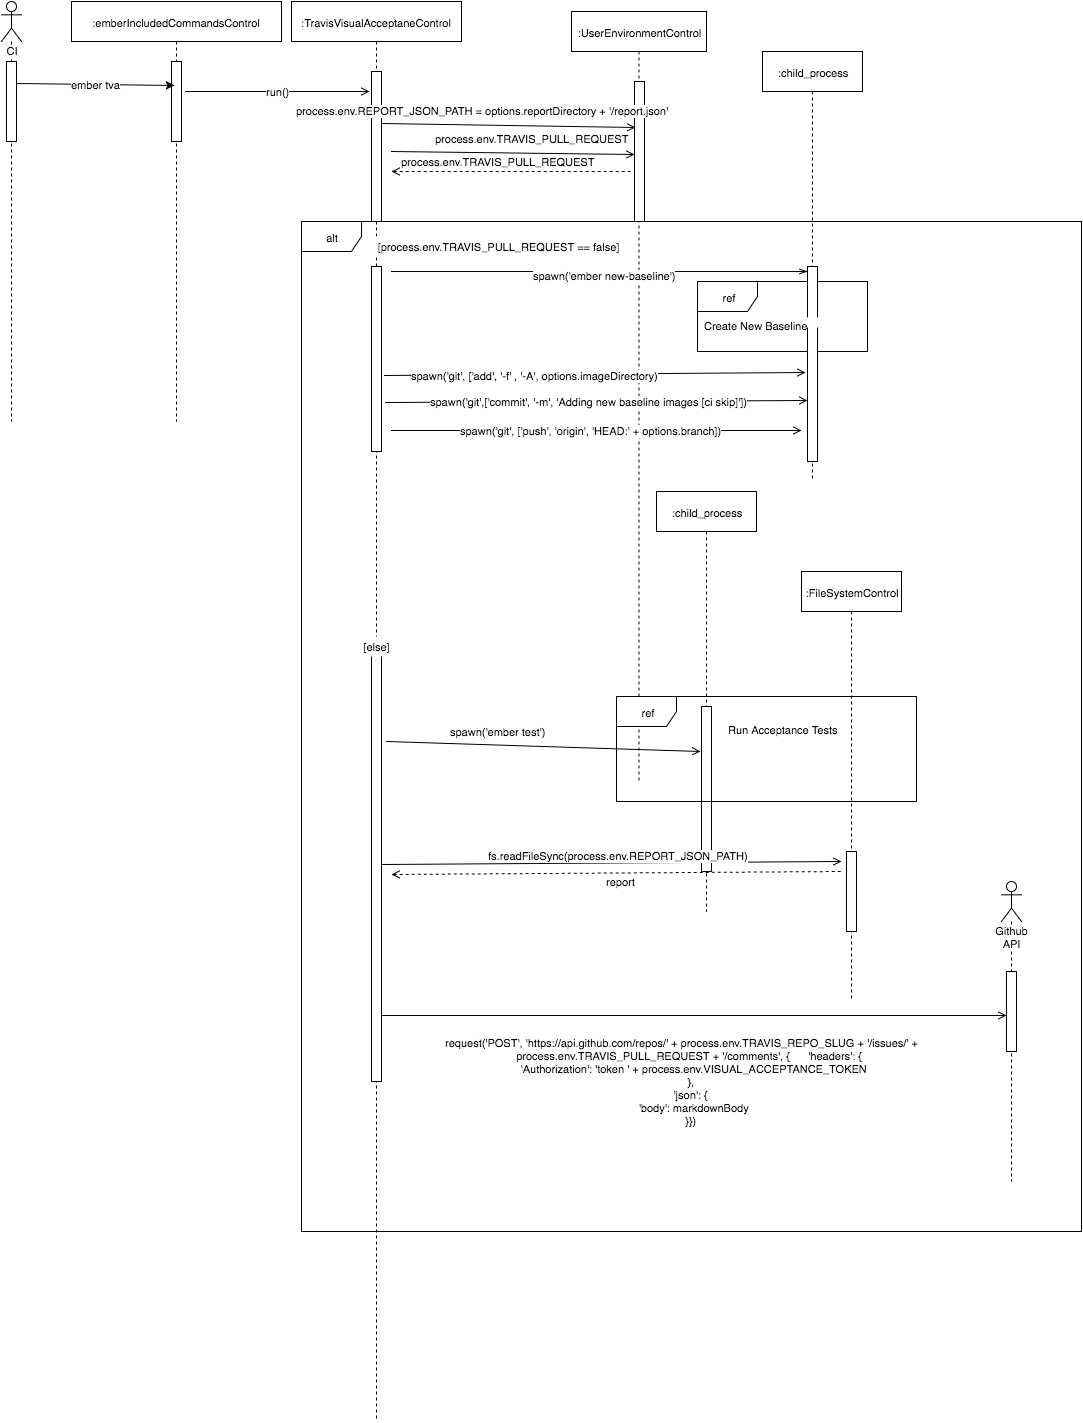

The diagram above was exported from draw.io. Its source (the exported page's mxGraphModel, read from the mxfile embedded in the PNG):
<mxGraphModel dx="954" dy="557" grid="1" gridSize="10" guides="1" tooltips="1" connect="1" arrows="1" fold="1" page="1" pageScale="1" pageWidth="850" pageHeight="1100" background="#ffffff" math="0" shadow="0">
  <root>
    <mxCell id="0" />
    <mxCell id="1" parent="0" />
    <mxCell id="642c3c9033637f6d-1" value="CI" style="shape=umlLifeline;participant=umlActor;perimeter=lifelinePerimeter;whiteSpace=wrap;html=1;container=1;collapsible=0;recursiveResize=0;verticalAlign=top;spacingTop=36;labelBackgroundColor=#ffffff;outlineConnect=0;fillColor=#ffffff;gradientColor=none;fontSize=11;" vertex="1" parent="1">
      <mxGeometry x="50" y="10" width="20" height="420" as="geometry" />
    </mxCell>
    <mxCell id="642c3c9033637f6d-2" value="" style="html=1;points=[];perimeter=orthogonalPerimeter;fillColor=#ffffff;gradientColor=none;fontSize=11;" vertex="1" parent="642c3c9033637f6d-1">
      <mxGeometry x="5" y="60" width="10" height="80" as="geometry" />
    </mxCell>
    <mxCell id="642c3c9033637f6d-3" value=":emberIncludedCommandsControl" style="shape=umlLifeline;perimeter=lifelinePerimeter;whiteSpace=wrap;html=1;container=1;collapsible=0;recursiveResize=0;outlineConnect=0;fillColor=#ffffff;gradientColor=none;fontSize=11;" vertex="1" parent="1">
      <mxGeometry x="120" y="10" width="210" height="420" as="geometry" />
    </mxCell>
    <mxCell id="642c3c9033637f6d-4" value="" style="html=1;points=[];perimeter=orthogonalPerimeter;fillColor=#ffffff;gradientColor=none;fontSize=11;" vertex="1" parent="642c3c9033637f6d-3">
      <mxGeometry x="100" y="60" width="10" height="80" as="geometry" />
    </mxCell>
    <mxCell id="642c3c9033637f6d-5" value="ember tva" style="endArrow=classic;html=1;fontSize=11;entryX=0.3;entryY=0.313;entryPerimeter=0;exitX=1.1;exitY=0.288;exitPerimeter=0;endFill=1;" edge="1" parent="1">
      <mxGeometry x="66" y="92" width="50" height="50" as="geometry">
        <mxPoint x="66" y="92" as="sourcePoint" />
        <mxPoint x="223" y="94" as="targetPoint" />
        <mxPoint as="offset" />
      </mxGeometry>
    </mxCell>
    <mxCell id="642c3c9033637f6d-6" value="&lt;span&gt;:TravisVisualAcceptaneControl&lt;/span&gt;" style="shape=umlLifeline;perimeter=lifelinePerimeter;whiteSpace=wrap;html=1;container=1;collapsible=0;recursiveResize=0;outlineConnect=0;fillColor=#ffffff;gradientColor=none;fontSize=11;" vertex="1" parent="1">
      <mxGeometry x="340" y="10" width="170" height="1420" as="geometry" />
    </mxCell>
    <mxCell id="642c3c9033637f6d-7" value="" style="html=1;points=[];perimeter=orthogonalPerimeter;fillColor=#ffffff;gradientColor=none;fontSize=11;" vertex="1" parent="642c3c9033637f6d-6">
      <mxGeometry x="80" y="70" width="10" height="150" as="geometry" />
    </mxCell>
    <mxCell id="642c3c9033637f6d-8" value="run()" style="endArrow=open;html=1;fontSize=11;endFill=0;" edge="1" parent="1">
      <mxGeometry x="234" y="129" width="50" height="50" as="geometry">
        <mxPoint x="234" y="100" as="sourcePoint" />
        <mxPoint x="418" y="100" as="targetPoint" />
      </mxGeometry>
    </mxCell>
    <mxCell id="642c3c9033637f6d-9" value="&lt;span&gt;:UserEnvironmentControl&lt;/span&gt;&lt;br&gt;" style="shape=umlLifeline;perimeter=lifelinePerimeter;whiteSpace=wrap;html=1;container=1;collapsible=0;recursiveResize=0;outlineConnect=0;fillColor=#ffffff;gradientColor=none;fontSize=11;" vertex="1" parent="1">
      <mxGeometry x="620" y="20" width="135" height="770" as="geometry" />
    </mxCell>
    <mxCell id="642c3c9033637f6d-10" value="" style="html=1;points=[];perimeter=orthogonalPerimeter;fillColor=#ffffff;gradientColor=none;fontSize=11;" vertex="1" parent="642c3c9033637f6d-9">
      <mxGeometry x="63" y="70" width="10" height="140" as="geometry" />
    </mxCell>
    <mxCell id="642c3c9033637f6d-11" value="" style="endArrow=open;html=1;fontSize=11;entryX=0.1;entryY=0.325;entryPerimeter=0;endFill=0;exitX=1;exitY=0.347;exitPerimeter=0;" edge="1" parent="1" target="642c3c9033637f6d-10" source="642c3c9033637f6d-7">
      <mxGeometry x="400" y="166" width="50" height="50" as="geometry">
        <mxPoint x="430" y="176" as="sourcePoint" />
        <mxPoint x="450" y="160" as="targetPoint" />
      </mxGeometry>
    </mxCell>
    <mxCell id="642c3c9033637f6d-12" value="process.env.REPORT_JSON_PATH = options.reportDirectory + '/report.json'" style="text;html=1;resizable=0;points=[];align=center;verticalAlign=middle;labelBackgroundColor=#ffffff;fontSize=11;" vertex="1" connectable="0" parent="642c3c9033637f6d-11">
      <mxGeometry x="-0.1872" y="1" relative="1" as="geometry">
        <mxPoint x="-3" y="-14" as="offset" />
      </mxGeometry>
    </mxCell>
    <mxCell id="642c3c9033637f6d-13" value=":&lt;span&gt;child_process&lt;/span&gt;" style="shape=umlLifeline;perimeter=lifelinePerimeter;whiteSpace=wrap;html=1;container=1;collapsible=0;recursiveResize=0;outlineConnect=0;fillColor=#ffffff;gradientColor=none;fontSize=11;" vertex="1" parent="1">
      <mxGeometry x="705" y="500" width="100" height="420" as="geometry" />
    </mxCell>
    <mxCell id="642c3c9033637f6d-14" value="" style="html=1;points=[];perimeter=orthogonalPerimeter;fillColor=#ffffff;gradientColor=none;fontSize=11;" vertex="1" parent="642c3c9033637f6d-13">
      <mxGeometry x="45" y="215" width="10" height="165" as="geometry" />
    </mxCell>
    <mxCell id="642c3c9033637f6d-15" value="" style="endArrow=open;html=1;fontSize=11;endFill=0;exitX=1.5;exitY=0.218;exitPerimeter=0;" edge="1" parent="1" source="4a940a0adbf4a0ba-25">
      <mxGeometry x="402" y="689" width="50" height="50" as="geometry">
        <mxPoint x="450" y="692" as="sourcePoint" />
        <mxPoint x="749" y="760" as="targetPoint" />
      </mxGeometry>
    </mxCell>
    <mxCell id="642c3c9033637f6d-16" value="spawn('ember test')" style="text;html=1;resizable=0;points=[];align=center;verticalAlign=middle;labelBackgroundColor=#ffffff;fontSize=11;" vertex="1" connectable="0" parent="642c3c9033637f6d-15">
      <mxGeometry x="0.442" relative="1" as="geometry">
        <mxPoint x="-116" y="-17" as="offset" />
      </mxGeometry>
    </mxCell>
    <mxCell id="642c3c9033637f6d-17" value="Run Acceptance Tests" style="text;html=1;resizable=0;points=[];autosize=1;align=left;verticalAlign=top;spacingTop=-4;fontSize=11;fillColor=#ffffff;" vertex="1" parent="1">
      <mxGeometry x="775" y="730" width="120" height="10" as="geometry" />
    </mxCell>
    <mxCell id="642c3c9033637f6d-18" value="ref" style="shape=umlFrame;whiteSpace=wrap;html=1;fillColor=#FFFFFF;fontSize=11;strokeColor=#000000;" vertex="1" parent="1">
      <mxGeometry x="665" y="705" width="300" height="105" as="geometry" />
    </mxCell>
    <mxCell id="642c3c9033637f6d-20" value=":FileSystemControl" style="shape=umlLifeline;perimeter=lifelinePerimeter;whiteSpace=wrap;html=1;container=1;collapsible=0;recursiveResize=0;outlineConnect=0;fillColor=#FFFFFF;gradientColor=none;fontSize=11;" vertex="1" parent="1">
      <mxGeometry x="850" y="580" width="100" height="430" as="geometry" />
    </mxCell>
    <mxCell id="642c3c9033637f6d-25" value="" style="html=1;points=[];perimeter=orthogonalPerimeter;fillColor=#FFFFFF;gradientColor=none;fontSize=11;" vertex="1" parent="642c3c9033637f6d-20">
      <mxGeometry x="45" y="280" width="10" height="80" as="geometry" />
    </mxCell>
    <mxCell id="642c3c9033637f6d-21" value="" style="endArrow=open;html=1;fontSize=11;endFill=0;" edge="1" parent="1">
      <mxGeometry x="430" y="870" width="50" height="50" as="geometry">
        <mxPoint x="430" y="873" as="sourcePoint" />
        <mxPoint x="890" y="870" as="targetPoint" />
      </mxGeometry>
    </mxCell>
    <mxCell id="642c3c9033637f6d-22" value="fs.readFileSync(&lt;span&gt;process.env.REPORT_JSON_PATH&lt;/span&gt;)" style="text;html=1;resizable=0;points=[];align=center;verticalAlign=middle;labelBackgroundColor=#ffffff;fontSize=11;" vertex="1" connectable="0" parent="642c3c9033637f6d-21">
      <mxGeometry x="0.0828" y="2" relative="1" as="geometry">
        <mxPoint x="-12" y="-5" as="offset" />
      </mxGeometry>
    </mxCell>
    <mxCell id="642c3c9033637f6d-23" value="" style="endArrow=none;html=1;fontSize=11;endFill=0;startArrow=open;startFill=0;dashed=1;" edge="1" parent="1">
      <mxGeometry x="440" y="880" width="50" height="50" as="geometry">
        <mxPoint x="440" y="883" as="sourcePoint" />
        <mxPoint x="890" y="880" as="targetPoint" />
      </mxGeometry>
    </mxCell>
    <mxCell id="642c3c9033637f6d-24" value="report" style="text;html=1;resizable=0;points=[];align=center;verticalAlign=middle;labelBackgroundColor=#ffffff;fontSize=11;" vertex="1" connectable="0" parent="642c3c9033637f6d-23">
      <mxGeometry x="0.0828" y="2" relative="1" as="geometry">
        <mxPoint x="-15" y="11" as="offset" />
      </mxGeometry>
    </mxCell>
    <mxCell id="642c3c9033637f6d-26" value="Github API" style="shape=umlLifeline;participant=umlActor;perimeter=lifelinePerimeter;whiteSpace=wrap;html=1;container=1;collapsible=0;recursiveResize=0;verticalAlign=top;spacingTop=36;labelBackgroundColor=#ffffff;outlineConnect=0;fillColor=#FFFFFF;gradientColor=none;fontSize=11;" vertex="1" parent="1">
      <mxGeometry x="1050" y="890" width="20" height="300" as="geometry" />
    </mxCell>
    <mxCell id="642c3c9033637f6d-27" value="" style="html=1;points=[];perimeter=orthogonalPerimeter;fillColor=#FFFFFF;gradientColor=none;fontSize=11;" vertex="1" parent="642c3c9033637f6d-26">
      <mxGeometry x="5" y="90" width="10" height="80" as="geometry" />
    </mxCell>
    <mxCell id="642c3c9033637f6d-39" value="" style="endArrow=open;html=1;fontSize=11;exitX=1.1;exitY=0.2;exitPerimeter=0;endFill=0;" edge="1" parent="1" target="642c3c9033637f6d-27">
      <mxGeometry width="50" height="50" relative="1" as="geometry">
        <mxPoint x="431" y="1024" as="sourcePoint" />
        <mxPoint x="480" y="1010" as="targetPoint" />
      </mxGeometry>
    </mxCell>
    <mxCell id="642c3c9033637f6d-40" value="request('POST',&amp;nbsp;'https://api.github.com/repos/' + process.env.TRAVIS_REPO_SLUG + '/issues/' +&lt;br&gt;&amp;nbsp; &amp;nbsp; &amp;nbsp;process.env.TRAVIS_PULL_REQUEST + '/comments', {&amp;nbsp; &amp;nbsp; &amp;nbsp; 'headers': {&lt;div&gt;&amp;nbsp; &amp;nbsp; &amp;nbsp; &amp;nbsp; 'Authorization': 'token ' + process.env.VISUAL_ACCEPTANCE_TOKEN&lt;/div&gt;&lt;div&gt;&amp;nbsp; &amp;nbsp; &amp;nbsp; },&lt;/div&gt;&lt;div&gt;&amp;nbsp; &amp;nbsp; &amp;nbsp; 'json': {&lt;/div&gt;&lt;div&gt;&amp;nbsp; &amp;nbsp; &amp;nbsp; &amp;nbsp; 'body': markdownBody&lt;/div&gt;&amp;nbsp; &amp;nbsp; &amp;nbsp; }})" style="text;html=1;resizable=0;points=[];align=center;verticalAlign=middle;labelBackgroundColor=#ffffff;fontSize=11;" vertex="1" connectable="0" parent="642c3c9033637f6d-39">
      <mxGeometry x="-0.0855" relative="1" as="geometry">
        <mxPoint x="14" y="66" as="offset" />
      </mxGeometry>
    </mxCell>
    <mxCell id="4a940a0adbf4a0ba-1" value="" style="endArrow=open;html=1;fontSize=11;endFill=0;entryX=0;entryY=0.521;entryPerimeter=0;" edge="1" parent="1" target="642c3c9033637f6d-10">
      <mxGeometry x="410" y="176" width="50" height="50" as="geometry">
        <mxPoint x="440" y="160" as="sourcePoint" />
        <mxPoint x="580" y="186" as="targetPoint" />
      </mxGeometry>
    </mxCell>
    <mxCell id="4a940a0adbf4a0ba-2" value="process.env.TRAVIS_PULL_REQUEST" style="text;html=1;resizable=0;points=[];align=center;verticalAlign=middle;labelBackgroundColor=#ffffff;fontSize=11;" vertex="1" connectable="0" parent="4a940a0adbf4a0ba-1">
      <mxGeometry x="-0.1872" y="1" relative="1" as="geometry">
        <mxPoint x="41" y="-13" as="offset" />
      </mxGeometry>
    </mxCell>
    <mxCell id="4a940a0adbf4a0ba-3" value="" style="endArrow=none;html=1;fontSize=11;endFill=0;startArrow=open;startFill=0;dashed=1;" edge="1" parent="1">
      <mxGeometry x="410" y="190" width="50" height="50" as="geometry">
        <mxPoint x="440" y="180" as="sourcePoint" />
        <mxPoint x="680" y="180" as="targetPoint" />
      </mxGeometry>
    </mxCell>
    <mxCell id="4a940a0adbf4a0ba-4" value="process.env.TRAVIS_PULL_REQUEST" style="text;html=1;resizable=0;points=[];align=center;verticalAlign=middle;labelBackgroundColor=#ffffff;fontSize=11;" vertex="1" connectable="0" parent="4a940a0adbf4a0ba-3">
      <mxGeometry x="-0.1872" y="1" relative="1" as="geometry">
        <mxPoint x="8" y="-9" as="offset" />
      </mxGeometry>
    </mxCell>
    <mxCell id="4a940a0adbf4a0ba-9" value="alt" style="shape=umlFrame;whiteSpace=wrap;html=1;fillColor=#FFFFFF;gradientColor=none;fontSize=11;" vertex="1" parent="1">
      <mxGeometry x="350" y="230" width="780" height="1010" as="geometry" />
    </mxCell>
    <UserObject label="[&lt;span&gt;process.env.TRAVIS_PULL_REQUEST == false]&lt;/span&gt;" placeholders="1" name="Variable" id="4a940a0adbf4a0ba-10">
      <mxCell style="text;html=1;strokeColor=none;fillColor=#ffffff;align=center;verticalAlign=middle;whiteSpace=wrap;overflow=hidden;fontSize=11;" vertex="1" parent="1">
        <mxGeometry x="416" y="245" width="260" height="20" as="geometry" />
      </mxCell>
    </UserObject>
    <mxCell id="4a940a0adbf4a0ba-11" value="" style="endArrow=open;html=1;fontSize=11;endFill=0;exitX=1.3;exitY=0.589;exitPerimeter=0;" edge="1" parent="1" source="4a940a0adbf4a0ba-24">
      <mxGeometry x="446" y="381" width="50" height="50" as="geometry">
        <mxPoint x="446" y="381" as="sourcePoint" />
        <mxPoint x="854" y="381" as="targetPoint" />
      </mxGeometry>
    </mxCell>
    <mxCell id="4a940a0adbf4a0ba-12" value="spawn('git', ['add', '-f' , '-A', options.imageDirectory)" style="text;html=1;resizable=0;points=[];align=center;verticalAlign=middle;labelBackgroundColor=#ffffff;fontSize=11;" vertex="1" connectable="0" parent="4a940a0adbf4a0ba-11">
      <mxGeometry x="-0.2892" y="-1" relative="1" as="geometry">
        <mxPoint as="offset" />
      </mxGeometry>
    </mxCell>
    <mxCell id="4a940a0adbf4a0ba-13" value="ref" style="shape=umlFrame;whiteSpace=wrap;html=1;fillColor=#ffffff;gradientColor=none;fontSize=11;" vertex="1" parent="1">
      <mxGeometry x="746" y="290" width="170" height="70" as="geometry" />
    </mxCell>
    <mxCell id="4a940a0adbf4a0ba-15" value=":&lt;span&gt;child_process&lt;/span&gt;" style="shape=umlLifeline;perimeter=lifelinePerimeter;whiteSpace=wrap;html=1;container=1;collapsible=0;recursiveResize=0;outlineConnect=0;fillColor=#ffffff;gradientColor=none;fontSize=11;" vertex="1" parent="1">
      <mxGeometry x="811" y="60" width="100" height="430" as="geometry" />
    </mxCell>
    <mxCell id="4a940a0adbf4a0ba-16" value="" style="html=1;points=[];perimeter=orthogonalPerimeter;fillColor=#ffffff;gradientColor=none;fontSize=11;" vertex="1" parent="4a940a0adbf4a0ba-15">
      <mxGeometry x="45" y="215" width="10" height="195" as="geometry" />
    </mxCell>
    <mxCell id="4a940a0adbf4a0ba-17" value="" style="endArrow=openThin;html=1;fontSize=11;endFill=0;" edge="1" target="4a940a0adbf4a0ba-16" parent="1">
      <mxGeometry x="446" y="280" width="50" height="50" as="geometry">
        <mxPoint x="440" y="280" as="sourcePoint" />
        <mxPoint x="486" y="290" as="targetPoint" />
      </mxGeometry>
    </mxCell>
    <mxCell id="4a940a0adbf4a0ba-18" value="spawn('ember new-baseline')" style="text;html=1;resizable=0;points=[];align=center;verticalAlign=middle;labelBackgroundColor=#ffffff;fontSize=11;" vertex="1" connectable="0" parent="4a940a0adbf4a0ba-17">
      <mxGeometry x="0.0195" y="-4" relative="1" as="geometry">
        <mxPoint as="offset" />
      </mxGeometry>
    </mxCell>
    <mxCell id="4a940a0adbf4a0ba-19" value="" style="endArrow=open;html=1;fontSize=11;entryX=-0.2;entryY=0.393;entryPerimeter=0;endFill=0;exitX=1.4;exitY=0.735;exitPerimeter=0;" edge="1" parent="1" source="4a940a0adbf4a0ba-24">
      <mxGeometry x="448" y="409" width="50" height="50" as="geometry">
        <mxPoint x="448" y="409" as="sourcePoint" />
        <mxPoint x="856" y="409" as="targetPoint" />
      </mxGeometry>
    </mxCell>
    <mxCell id="4a940a0adbf4a0ba-20" value="spawn('git',['commit', '-m', 'Adding new baseline images [ci skip]'])" style="text;html=1;resizable=0;points=[];align=center;verticalAlign=middle;labelBackgroundColor=#ffffff;fontSize=11;" vertex="1" connectable="0" parent="4a940a0adbf4a0ba-19">
      <mxGeometry x="-0.2892" y="-1" relative="1" as="geometry">
        <mxPoint x="53" y="-1" as="offset" />
      </mxGeometry>
    </mxCell>
    <mxCell id="4a940a0adbf4a0ba-21" value="" style="endArrow=open;html=1;fontSize=11;entryX=-0.2;entryY=0.393;entryPerimeter=0;endFill=0;" edge="1" parent="1">
      <mxGeometry x="442" y="439" width="50" height="50" as="geometry">
        <mxPoint x="440" y="439" as="sourcePoint" />
        <mxPoint x="850" y="439" as="targetPoint" />
      </mxGeometry>
    </mxCell>
    <mxCell id="4a940a0adbf4a0ba-22" value="spawn('git', ['push', 'origin', 'HEAD:' + options.branch])" style="text;html=1;resizable=0;points=[];align=center;verticalAlign=middle;labelBackgroundColor=#ffffff;fontSize=11;" vertex="1" connectable="0" parent="4a940a0adbf4a0ba-21">
      <mxGeometry x="-0.2892" y="-1" relative="1" as="geometry">
        <mxPoint x="53" y="-1" as="offset" />
      </mxGeometry>
    </mxCell>
    <mxCell id="4a940a0adbf4a0ba-23" value="Create New Baseline" style="text;html=1;resizable=0;points=[];autosize=1;align=left;verticalAlign=top;spacingTop=-4;fontSize=11;fillColor=#ffffff;strokeColor=none;" vertex="1" parent="1">
      <mxGeometry x="751" y="326" width="120" height="10" as="geometry" />
    </mxCell>
    <mxCell id="4a940a0adbf4a0ba-24" value="" style="html=1;points=[];perimeter=orthogonalPerimeter;fillColor=#ffffff;gradientColor=none;fontSize=11;" vertex="1" parent="1">
      <mxGeometry x="420" y="275" width="10" height="185" as="geometry" />
    </mxCell>
    <mxCell id="4a940a0adbf4a0ba-25" value="" style="html=1;points=[];perimeter=orthogonalPerimeter;fillColor=#ffffff;gradientColor=none;fontSize=11;" vertex="1" parent="1">
      <mxGeometry x="420" y="655" width="10" height="435" as="geometry" />
    </mxCell>
    <mxCell id="4a940a0adbf4a0ba-26" value="[else]" style="text;html=1;strokeColor=none;fillColor=#ffffff;align=center;verticalAlign=middle;whiteSpace=wrap;overflow=hidden;fontSize=11;" vertex="1" parent="1">
      <mxGeometry x="405" y="645" width="40" height="20" as="geometry" />
    </mxCell>
  </root>
</mxGraphModel>